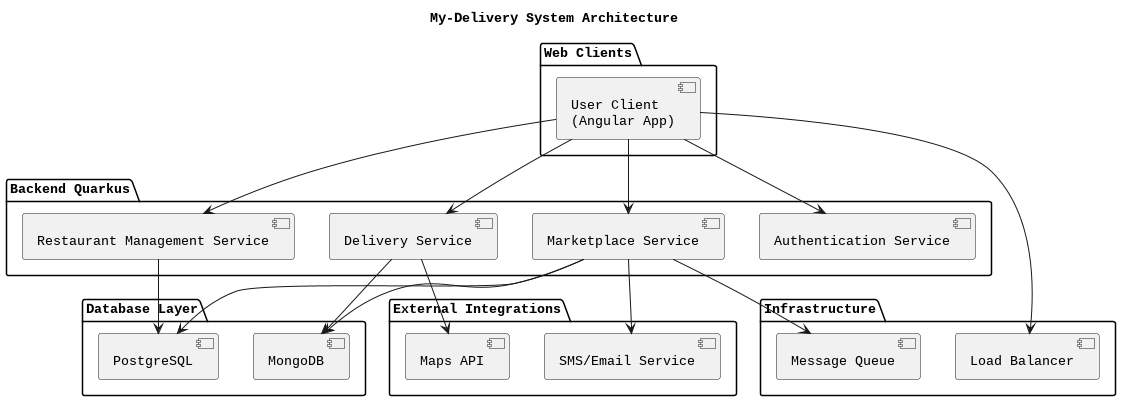

The diagram above was rendered by PlantUML. Its source (embedded in the PNG):
@startuml
title My-Delivery System Architecture

package "Web Clients" {
  [User Client\n(Angular App)] 
}

package "Backend Quarkus" {
  [Authentication Service] 
  [Restaurant Management Service] 
  [Marketplace Service] 
  [Delivery Service] 
}

package "Database Layer" {
  [PostgreSQL] 
  [MongoDB] 
}

package "External Integrations" {
  [Maps API] 
  [SMS/Email Service]
}

package "Infrastructure" {
  [Load Balancer] 
  [Message Queue]
}

' Define interactions between components
[User Client\n(Angular App)] --> [Authentication Service]
[User Client\n(Angular App)] --> [Restaurant Management Service]
[User Client\n(Angular App)] --> [Marketplace Service]
[User Client\n(Angular App)] --> [Delivery Service]

[Marketplace Service] --> [PostgreSQL]
[Marketplace Service] --> [MongoDB]
[Restaurant Management Service] --> [PostgreSQL]
[Delivery Service] --> [MongoDB]

[Delivery Service] --> [Maps API]
[Marketplace Service] --> [SMS/Email Service]

[User Client\n(Angular App)] --> [Load Balancer]

[Marketplace Service] --> [Message Queue]
@enduml